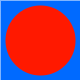

The diagram above was exported from draw.io. Its source (the exported page's mxGraphModel, read from the mxfile embedded in the PNG):
<mxGraphModel dx="755" dy="388" grid="1" gridSize="10" guides="1" tooltips="1" connect="1" arrows="1" fold="1" page="1" pageScale="1" pageWidth="850" pageHeight="1100" math="0" shadow="0">
  <root>
    <mxCell id="0" />
    <mxCell id="1" parent="0" />
    <mxCell id="2" value="" style="whiteSpace=wrap;html=1;aspect=fixed;fillColor=#006aff;strokeColor=none;movable=1;resizable=1;rotatable=1;deletable=1;editable=1;locked=0;connectable=1;container=0;" vertex="1" parent="1">
      <mxGeometry x="380" y="230" width="80" height="80" as="geometry" />
    </mxCell>
    <mxCell id="3" value="" style="ellipse;whiteSpace=wrap;html=1;aspect=fixed;strokeColor=none;movable=1;resizable=1;rotatable=1;deletable=1;editable=1;locked=0;connectable=1;fillColor=#ff1900;" vertex="1" parent="1">
      <mxGeometry x="385" y="235" width="70" height="70" as="geometry" />
    </mxCell>
  </root>
</mxGraphModel>